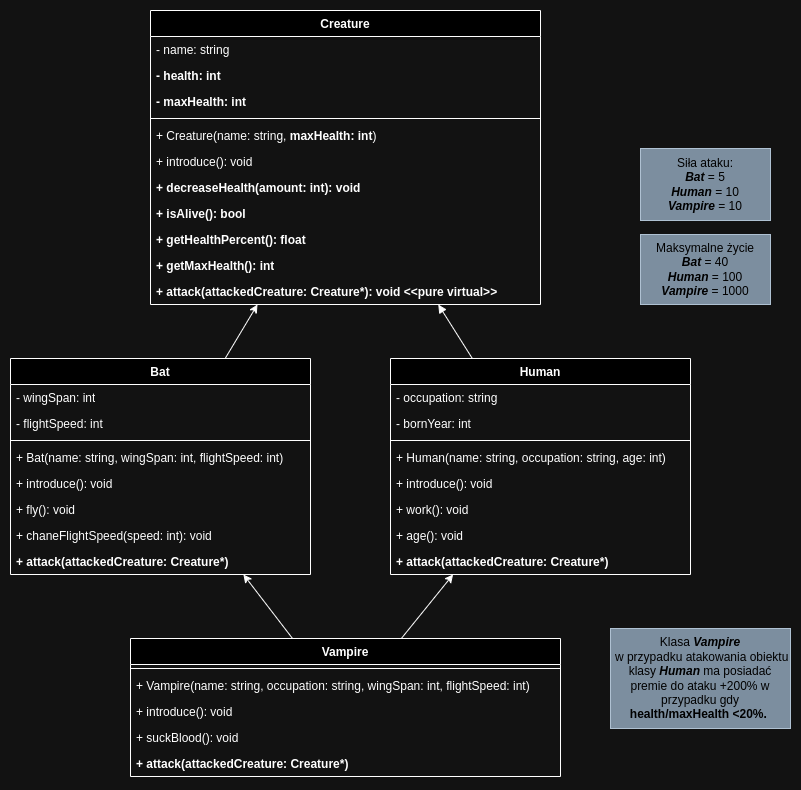

The diagram above was exported from draw.io. Its source (the exported page's mxGraphModel, read from the mxfile embedded in the PNG):
<mxGraphModel dx="522" dy="1543" grid="1" gridSize="10" guides="1" tooltips="1" connect="1" arrows="1" fold="1" page="1" pageScale="1" pageWidth="850" pageHeight="1100" math="0" shadow="0">
  <root>
    <mxCell id="0" />
    <mxCell id="1" parent="0" />
    <mxCell id="5Migwdwcm8lPXjOvwGc1-4" value="Creature" style="swimlane;fontStyle=1;align=center;verticalAlign=top;childLayout=stackLayout;horizontal=1;startSize=26;horizontalStack=0;resizeParent=1;resizeParentMax=0;resizeLast=0;collapsible=1;marginBottom=0;whiteSpace=wrap;html=1;" parent="1" vertex="1">
      <mxGeometry x="200" y="-88" width="390" height="294" as="geometry" />
    </mxCell>
    <mxCell id="JTOicDsAA7wBTVZqYbhQ-10" value="- name: string" style="text;strokeColor=none;fillColor=none;align=left;verticalAlign=top;spacingLeft=4;spacingRight=4;overflow=hidden;rotatable=0;points=[[0,0.5],[1,0.5]];portConstraint=eastwest;whiteSpace=wrap;html=1;" parent="5Migwdwcm8lPXjOvwGc1-4" vertex="1">
      <mxGeometry y="26" width="390" height="26" as="geometry" />
    </mxCell>
    <mxCell id="5Migwdwcm8lPXjOvwGc1-5" value="&lt;b&gt;- health: int&lt;/b&gt;" style="text;strokeColor=none;fillColor=none;align=left;verticalAlign=top;spacingLeft=4;spacingRight=4;overflow=hidden;rotatable=0;points=[[0,0.5],[1,0.5]];portConstraint=eastwest;whiteSpace=wrap;html=1;" parent="5Migwdwcm8lPXjOvwGc1-4" vertex="1">
      <mxGeometry y="52" width="390" height="26" as="geometry" />
    </mxCell>
    <mxCell id="JTOicDsAA7wBTVZqYbhQ-28" value="&lt;b&gt;- maxHealth: int&lt;/b&gt;" style="text;strokeColor=none;fillColor=none;align=left;verticalAlign=top;spacingLeft=4;spacingRight=4;overflow=hidden;rotatable=0;points=[[0,0.5],[1,0.5]];portConstraint=eastwest;whiteSpace=wrap;html=1;" parent="5Migwdwcm8lPXjOvwGc1-4" vertex="1">
      <mxGeometry y="78" width="390" height="26" as="geometry" />
    </mxCell>
    <mxCell id="5Migwdwcm8lPXjOvwGc1-6" value="" style="line;strokeWidth=1;fillColor=none;align=left;verticalAlign=middle;spacingTop=-1;spacingLeft=3;spacingRight=3;rotatable=0;labelPosition=right;points=[];portConstraint=eastwest;strokeColor=inherit;" parent="5Migwdwcm8lPXjOvwGc1-4" vertex="1">
      <mxGeometry y="104" width="390" height="8" as="geometry" />
    </mxCell>
    <mxCell id="5Migwdwcm8lPXjOvwGc1-7" value="+ Creature(name: string,&lt;b&gt;&amp;nbsp;&lt;span style=&quot;border-color: var(--border-color);&quot;&gt;maxHealth&lt;/span&gt;: int&lt;/b&gt;)" style="text;strokeColor=none;fillColor=none;align=left;verticalAlign=top;spacingLeft=4;spacingRight=4;overflow=hidden;rotatable=0;points=[[0,0.5],[1,0.5]];portConstraint=eastwest;whiteSpace=wrap;html=1;" parent="5Migwdwcm8lPXjOvwGc1-4" vertex="1">
      <mxGeometry y="112" width="390" height="26" as="geometry" />
    </mxCell>
    <mxCell id="JTOicDsAA7wBTVZqYbhQ-12" value="+ introduce(): void" style="text;strokeColor=none;fillColor=none;align=left;verticalAlign=top;spacingLeft=4;spacingRight=4;overflow=hidden;rotatable=0;points=[[0,0.5],[1,0.5]];portConstraint=eastwest;whiteSpace=wrap;html=1;" parent="5Migwdwcm8lPXjOvwGc1-4" vertex="1">
      <mxGeometry y="138" width="390" height="26" as="geometry" />
    </mxCell>
    <mxCell id="JTOicDsAA7wBTVZqYbhQ-19" value="&lt;b&gt;+ decreaseHealth(amount: int): void&lt;/b&gt;" style="text;strokeColor=none;fillColor=none;align=left;verticalAlign=top;spacingLeft=4;spacingRight=4;overflow=hidden;rotatable=0;points=[[0,0.5],[1,0.5]];portConstraint=eastwest;whiteSpace=wrap;html=1;" parent="5Migwdwcm8lPXjOvwGc1-4" vertex="1">
      <mxGeometry y="164" width="390" height="26" as="geometry" />
    </mxCell>
    <mxCell id="JTOicDsAA7wBTVZqYbhQ-27" value="&lt;b&gt;+ isAlive(): bool&lt;/b&gt;" style="text;strokeColor=none;fillColor=none;align=left;verticalAlign=top;spacingLeft=4;spacingRight=4;overflow=hidden;rotatable=0;points=[[0,0.5],[1,0.5]];portConstraint=eastwest;whiteSpace=wrap;html=1;" parent="5Migwdwcm8lPXjOvwGc1-4" vertex="1">
      <mxGeometry y="190" width="390" height="26" as="geometry" />
    </mxCell>
    <mxCell id="JTOicDsAA7wBTVZqYbhQ-26" value="&lt;b&gt;+ getHealthPercent&lt;/b&gt;&lt;b&gt;(): float&lt;/b&gt;" style="text;strokeColor=none;fillColor=none;align=left;verticalAlign=top;spacingLeft=4;spacingRight=4;overflow=hidden;rotatable=0;points=[[0,0.5],[1,0.5]];portConstraint=eastwest;whiteSpace=wrap;html=1;" parent="5Migwdwcm8lPXjOvwGc1-4" vertex="1">
      <mxGeometry y="216" width="390" height="26" as="geometry" />
    </mxCell>
    <mxCell id="PLBqwa0PCcQ4UnEFB9JK-1" value="&lt;b&gt;+ getMaxHealth(): int&lt;/b&gt;" style="text;strokeColor=none;fillColor=none;align=left;verticalAlign=top;spacingLeft=4;spacingRight=4;overflow=hidden;rotatable=0;points=[[0,0.5],[1,0.5]];portConstraint=eastwest;whiteSpace=wrap;html=1;" vertex="1" parent="5Migwdwcm8lPXjOvwGc1-4">
      <mxGeometry y="242" width="390" height="26" as="geometry" />
    </mxCell>
    <mxCell id="5Migwdwcm8lPXjOvwGc1-8" value="&lt;b&gt;+ attack(attackedCreature: Creature*): void&amp;nbsp;&amp;lt;&amp;lt;pure virtual&amp;gt;&amp;gt;&lt;/b&gt;" style="text;strokeColor=none;fillColor=none;align=left;verticalAlign=top;spacingLeft=4;spacingRight=4;overflow=hidden;rotatable=0;points=[[0,0.5],[1,0.5]];portConstraint=eastwest;whiteSpace=wrap;html=1;" parent="5Migwdwcm8lPXjOvwGc1-4" vertex="1">
      <mxGeometry y="268" width="390" height="26" as="geometry" />
    </mxCell>
    <mxCell id="5Migwdwcm8lPXjOvwGc1-18" style="rounded=0;orthogonalLoop=1;jettySize=auto;html=1;endArrow=block;endFill=1;" parent="1" source="5Migwdwcm8lPXjOvwGc1-9" target="5Migwdwcm8lPXjOvwGc1-4" edge="1">
      <mxGeometry relative="1" as="geometry" />
    </mxCell>
    <mxCell id="5Migwdwcm8lPXjOvwGc1-9" value="Human" style="swimlane;fontStyle=1;align=center;verticalAlign=top;childLayout=stackLayout;horizontal=1;startSize=26;horizontalStack=0;resizeParent=1;resizeParentMax=0;resizeLast=0;collapsible=1;marginBottom=0;whiteSpace=wrap;html=1;" parent="1" vertex="1">
      <mxGeometry x="440" y="260" width="300" height="216" as="geometry" />
    </mxCell>
    <mxCell id="5Migwdwcm8lPXjOvwGc1-10" value="- occupation: string" style="text;strokeColor=none;fillColor=none;align=left;verticalAlign=top;spacingLeft=4;spacingRight=4;overflow=hidden;rotatable=0;points=[[0,0.5],[1,0.5]];portConstraint=eastwest;whiteSpace=wrap;html=1;" parent="5Migwdwcm8lPXjOvwGc1-9" vertex="1">
      <mxGeometry y="26" width="300" height="26" as="geometry" />
    </mxCell>
    <mxCell id="5Migwdwcm8lPXjOvwGc1-14" value="- bornYear: int" style="text;strokeColor=none;fillColor=none;align=left;verticalAlign=top;spacingLeft=4;spacingRight=4;overflow=hidden;rotatable=0;points=[[0,0.5],[1,0.5]];portConstraint=eastwest;whiteSpace=wrap;html=1;" parent="5Migwdwcm8lPXjOvwGc1-9" vertex="1">
      <mxGeometry y="52" width="300" height="26" as="geometry" />
    </mxCell>
    <mxCell id="5Migwdwcm8lPXjOvwGc1-11" value="" style="line;strokeWidth=1;fillColor=none;align=left;verticalAlign=middle;spacingTop=-1;spacingLeft=3;spacingRight=3;rotatable=0;labelPosition=right;points=[];portConstraint=eastwest;strokeColor=inherit;" parent="5Migwdwcm8lPXjOvwGc1-9" vertex="1">
      <mxGeometry y="78" width="300" height="8" as="geometry" />
    </mxCell>
    <mxCell id="5Migwdwcm8lPXjOvwGc1-12" value="+ Human(name: string, occupation: string, age: int)" style="text;strokeColor=none;fillColor=none;align=left;verticalAlign=top;spacingLeft=4;spacingRight=4;overflow=hidden;rotatable=0;points=[[0,0.5],[1,0.5]];portConstraint=eastwest;whiteSpace=wrap;html=1;" parent="5Migwdwcm8lPXjOvwGc1-9" vertex="1">
      <mxGeometry y="86" width="300" height="26" as="geometry" />
    </mxCell>
    <mxCell id="5Migwdwcm8lPXjOvwGc1-15" value="+ introduce(): void" style="text;strokeColor=none;fillColor=none;align=left;verticalAlign=top;spacingLeft=4;spacingRight=4;overflow=hidden;rotatable=0;points=[[0,0.5],[1,0.5]];portConstraint=eastwest;whiteSpace=wrap;html=1;" parent="5Migwdwcm8lPXjOvwGc1-9" vertex="1">
      <mxGeometry y="112" width="300" height="26" as="geometry" />
    </mxCell>
    <mxCell id="5Migwdwcm8lPXjOvwGc1-13" value="+ work(): void" style="text;strokeColor=none;fillColor=none;align=left;verticalAlign=top;spacingLeft=4;spacingRight=4;overflow=hidden;rotatable=0;points=[[0,0.5],[1,0.5]];portConstraint=eastwest;whiteSpace=wrap;html=1;" parent="5Migwdwcm8lPXjOvwGc1-9" vertex="1">
      <mxGeometry y="138" width="300" height="26" as="geometry" />
    </mxCell>
    <mxCell id="5Migwdwcm8lPXjOvwGc1-16" value="+ age(): void" style="text;strokeColor=none;fillColor=none;align=left;verticalAlign=top;spacingLeft=4;spacingRight=4;overflow=hidden;rotatable=0;points=[[0,0.5],[1,0.5]];portConstraint=eastwest;whiteSpace=wrap;html=1;" parent="5Migwdwcm8lPXjOvwGc1-9" vertex="1">
      <mxGeometry y="164" width="300" height="26" as="geometry" />
    </mxCell>
    <mxCell id="JTOicDsAA7wBTVZqYbhQ-15" value="&lt;b&gt;+ attack(attackedCreature: Creature*)&lt;/b&gt;" style="text;strokeColor=none;fillColor=none;align=left;verticalAlign=top;spacingLeft=4;spacingRight=4;overflow=hidden;rotatable=0;points=[[0,0.5],[1,0.5]];portConstraint=eastwest;whiteSpace=wrap;html=1;" parent="5Migwdwcm8lPXjOvwGc1-9" vertex="1">
      <mxGeometry y="190" width="300" height="26" as="geometry" />
    </mxCell>
    <mxCell id="5Migwdwcm8lPXjOvwGc1-38" style="rounded=0;orthogonalLoop=1;jettySize=auto;html=1;" parent="1" source="5Migwdwcm8lPXjOvwGc1-19" target="5Migwdwcm8lPXjOvwGc1-4" edge="1">
      <mxGeometry relative="1" as="geometry" />
    </mxCell>
    <mxCell id="5Migwdwcm8lPXjOvwGc1-19" value="Bat" style="swimlane;fontStyle=1;align=center;verticalAlign=top;childLayout=stackLayout;horizontal=1;startSize=26;horizontalStack=0;resizeParent=1;resizeParentMax=0;resizeLast=0;collapsible=1;marginBottom=0;whiteSpace=wrap;html=1;" parent="1" vertex="1">
      <mxGeometry x="60" y="260" width="300" height="216" as="geometry" />
    </mxCell>
    <mxCell id="5Migwdwcm8lPXjOvwGc1-20" value="- wingSpan: int" style="text;strokeColor=none;fillColor=none;align=left;verticalAlign=top;spacingLeft=4;spacingRight=4;overflow=hidden;rotatable=0;points=[[0,0.5],[1,0.5]];portConstraint=eastwest;whiteSpace=wrap;html=1;" parent="5Migwdwcm8lPXjOvwGc1-19" vertex="1">
      <mxGeometry y="26" width="300" height="26" as="geometry" />
    </mxCell>
    <mxCell id="5Migwdwcm8lPXjOvwGc1-21" value="- flightSpeed: int" style="text;strokeColor=none;fillColor=none;align=left;verticalAlign=top;spacingLeft=4;spacingRight=4;overflow=hidden;rotatable=0;points=[[0,0.5],[1,0.5]];portConstraint=eastwest;whiteSpace=wrap;html=1;" parent="5Migwdwcm8lPXjOvwGc1-19" vertex="1">
      <mxGeometry y="52" width="300" height="26" as="geometry" />
    </mxCell>
    <mxCell id="5Migwdwcm8lPXjOvwGc1-22" value="" style="line;strokeWidth=1;fillColor=none;align=left;verticalAlign=middle;spacingTop=-1;spacingLeft=3;spacingRight=3;rotatable=0;labelPosition=right;points=[];portConstraint=eastwest;strokeColor=inherit;" parent="5Migwdwcm8lPXjOvwGc1-19" vertex="1">
      <mxGeometry y="78" width="300" height="8" as="geometry" />
    </mxCell>
    <mxCell id="5Migwdwcm8lPXjOvwGc1-23" value="+ Bat(name: string, wingSpan: int, flightSpeed: int)" style="text;strokeColor=none;fillColor=none;align=left;verticalAlign=top;spacingLeft=4;spacingRight=4;overflow=hidden;rotatable=0;points=[[0,0.5],[1,0.5]];portConstraint=eastwest;whiteSpace=wrap;html=1;" parent="5Migwdwcm8lPXjOvwGc1-19" vertex="1">
      <mxGeometry y="86" width="300" height="26" as="geometry" />
    </mxCell>
    <mxCell id="5Migwdwcm8lPXjOvwGc1-24" value="+ introduce(): void" style="text;strokeColor=none;fillColor=none;align=left;verticalAlign=top;spacingLeft=4;spacingRight=4;overflow=hidden;rotatable=0;points=[[0,0.5],[1,0.5]];portConstraint=eastwest;whiteSpace=wrap;html=1;" parent="5Migwdwcm8lPXjOvwGc1-19" vertex="1">
      <mxGeometry y="112" width="300" height="26" as="geometry" />
    </mxCell>
    <mxCell id="5Migwdwcm8lPXjOvwGc1-25" value="+ fly(): void" style="text;strokeColor=none;fillColor=none;align=left;verticalAlign=top;spacingLeft=4;spacingRight=4;overflow=hidden;rotatable=0;points=[[0,0.5],[1,0.5]];portConstraint=eastwest;whiteSpace=wrap;html=1;" parent="5Migwdwcm8lPXjOvwGc1-19" vertex="1">
      <mxGeometry y="138" width="300" height="26" as="geometry" />
    </mxCell>
    <mxCell id="5Migwdwcm8lPXjOvwGc1-26" value="+ chaneFlightSpeed(speed: int): void" style="text;strokeColor=none;fillColor=none;align=left;verticalAlign=top;spacingLeft=4;spacingRight=4;overflow=hidden;rotatable=0;points=[[0,0.5],[1,0.5]];portConstraint=eastwest;whiteSpace=wrap;html=1;" parent="5Migwdwcm8lPXjOvwGc1-19" vertex="1">
      <mxGeometry y="164" width="300" height="26" as="geometry" />
    </mxCell>
    <mxCell id="JTOicDsAA7wBTVZqYbhQ-14" value="&lt;b&gt;+ attack(attackedCreature: Creature*)&lt;/b&gt;" style="text;strokeColor=none;fillColor=none;align=left;verticalAlign=top;spacingLeft=4;spacingRight=4;overflow=hidden;rotatable=0;points=[[0,0.5],[1,0.5]];portConstraint=eastwest;whiteSpace=wrap;html=1;" parent="5Migwdwcm8lPXjOvwGc1-19" vertex="1">
      <mxGeometry y="190" width="300" height="26" as="geometry" />
    </mxCell>
    <mxCell id="5Migwdwcm8lPXjOvwGc1-36" style="rounded=0;orthogonalLoop=1;jettySize=auto;html=1;" parent="1" source="5Migwdwcm8lPXjOvwGc1-27" target="5Migwdwcm8lPXjOvwGc1-9" edge="1">
      <mxGeometry relative="1" as="geometry" />
    </mxCell>
    <mxCell id="5Migwdwcm8lPXjOvwGc1-37" style="rounded=0;orthogonalLoop=1;jettySize=auto;html=1;" parent="1" source="5Migwdwcm8lPXjOvwGc1-27" target="5Migwdwcm8lPXjOvwGc1-19" edge="1">
      <mxGeometry relative="1" as="geometry" />
    </mxCell>
    <mxCell id="5Migwdwcm8lPXjOvwGc1-27" value="Vampire" style="swimlane;fontStyle=1;align=center;verticalAlign=top;childLayout=stackLayout;horizontal=1;startSize=26;horizontalStack=0;resizeParent=1;resizeParentMax=0;resizeLast=0;collapsible=1;marginBottom=0;whiteSpace=wrap;html=1;" parent="1" vertex="1">
      <mxGeometry x="180" y="540" width="430" height="138" as="geometry" />
    </mxCell>
    <mxCell id="5Migwdwcm8lPXjOvwGc1-30" value="" style="line;strokeWidth=1;fillColor=none;align=left;verticalAlign=middle;spacingTop=-1;spacingLeft=3;spacingRight=3;rotatable=0;labelPosition=right;points=[];portConstraint=eastwest;strokeColor=inherit;" parent="5Migwdwcm8lPXjOvwGc1-27" vertex="1">
      <mxGeometry y="26" width="430" height="8" as="geometry" />
    </mxCell>
    <mxCell id="5Migwdwcm8lPXjOvwGc1-31" value="+&amp;nbsp;Vampire(name: string, occupation: string, wingSpan: int, flightSpeed: int)" style="text;strokeColor=none;fillColor=none;align=left;verticalAlign=top;spacingLeft=4;spacingRight=4;overflow=hidden;rotatable=0;points=[[0,0.5],[1,0.5]];portConstraint=eastwest;whiteSpace=wrap;html=1;" parent="5Migwdwcm8lPXjOvwGc1-27" vertex="1">
      <mxGeometry y="34" width="430" height="26" as="geometry" />
    </mxCell>
    <mxCell id="5Migwdwcm8lPXjOvwGc1-32" value="+ introduce(): void" style="text;strokeColor=none;fillColor=none;align=left;verticalAlign=top;spacingLeft=4;spacingRight=4;overflow=hidden;rotatable=0;points=[[0,0.5],[1,0.5]];portConstraint=eastwest;whiteSpace=wrap;html=1;" parent="5Migwdwcm8lPXjOvwGc1-27" vertex="1">
      <mxGeometry y="60" width="430" height="26" as="geometry" />
    </mxCell>
    <mxCell id="5Migwdwcm8lPXjOvwGc1-33" value="+ suckBlood(): void" style="text;strokeColor=none;fillColor=none;align=left;verticalAlign=top;spacingLeft=4;spacingRight=4;overflow=hidden;rotatable=0;points=[[0,0.5],[1,0.5]];portConstraint=eastwest;whiteSpace=wrap;html=1;" parent="5Migwdwcm8lPXjOvwGc1-27" vertex="1">
      <mxGeometry y="86" width="430" height="26" as="geometry" />
    </mxCell>
    <mxCell id="JTOicDsAA7wBTVZqYbhQ-16" value="&lt;b&gt;+ attack(attackedCreature: Creature*)&lt;/b&gt;" style="text;strokeColor=none;fillColor=none;align=left;verticalAlign=top;spacingLeft=4;spacingRight=4;overflow=hidden;rotatable=0;points=[[0,0.5],[1,0.5]];portConstraint=eastwest;whiteSpace=wrap;html=1;" parent="5Migwdwcm8lPXjOvwGc1-27" vertex="1">
      <mxGeometry y="112" width="430" height="26" as="geometry" />
    </mxCell>
    <mxCell id="JTOicDsAA7wBTVZqYbhQ-17" value="Maksymalne życie&lt;br&gt;&lt;i style=&quot;font-weight: bold;&quot;&gt;Bat&lt;/i&gt; = 40&lt;br&gt;&lt;b&gt;&lt;i&gt;Human&lt;/i&gt;&lt;/b&gt; = 100&lt;br&gt;&lt;b&gt;&lt;i&gt;Vampire&lt;/i&gt;&lt;/b&gt; = 1000" style="rounded=0;whiteSpace=wrap;html=1;fillColor=#647687;fontColor=#ffffff;strokeColor=#314354;" parent="1" vertex="1">
      <mxGeometry x="690" y="136" width="130" height="70" as="geometry" />
    </mxCell>
    <mxCell id="JTOicDsAA7wBTVZqYbhQ-20" value="Siła ataku:&lt;br&gt;&lt;b&gt;&lt;i&gt;Bat&lt;/i&gt;&lt;/b&gt; = 5&lt;br&gt;&lt;b&gt;&lt;i&gt;Human&lt;/i&gt;&lt;/b&gt; = 10&lt;br&gt;&lt;b&gt;&lt;i&gt;Vampire&lt;/i&gt;&lt;/b&gt; = 10" style="rounded=0;whiteSpace=wrap;html=1;fillColor=#647687;fontColor=#ffffff;strokeColor=#314354;" parent="1" vertex="1">
      <mxGeometry x="690" y="50" width="130" height="72" as="geometry" />
    </mxCell>
    <mxCell id="JTOicDsAA7wBTVZqYbhQ-25" value="Klasa&amp;nbsp;&lt;b&gt;&lt;i&gt;Vampire&lt;/i&gt;&lt;/b&gt;&lt;br&gt;&amp;nbsp;w przypadku atakowania obiektu klasy &lt;b&gt;&lt;i&gt;Human&lt;/i&gt;&lt;/b&gt;&amp;nbsp;ma posiadać premie do ataku +200% w przypadku gdy &lt;b style=&quot;border-color: var(--border-color); text-align: left;&quot;&gt;health/maxHealth &amp;lt;20%.&amp;nbsp;&lt;/b&gt;" style="rounded=0;whiteSpace=wrap;html=1;fillColor=#647687;fontColor=#ffffff;strokeColor=#314354;" parent="1" vertex="1">
      <mxGeometry x="660" y="530" width="180" height="100" as="geometry" />
    </mxCell>
  </root>
</mxGraphModel>